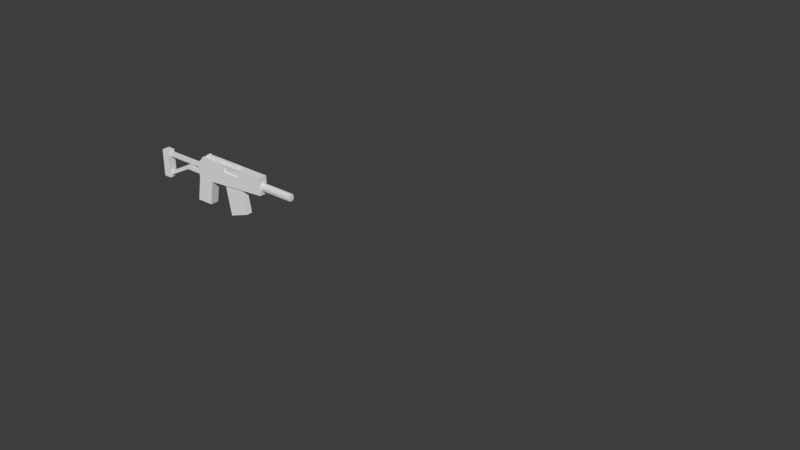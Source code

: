 # Source: weapons.blend  (saved by Blender 2.79.0; exported with 4.5.12 LTS)
import bpy
from mathutils import Matrix  # noqa: F401  (used for matrix-valued properties, if any)

bpy.ops.wm.read_factory_settings(use_empty=True)
scene = bpy.context.scene
scene.name = 'Scene'

# ---- collections
col_collection_1 = bpy.data.collections.new('Collection 1'); scene.collection.children.link(col_collection_1)
col_collection_1.hide_render = True
col_collection_1.hide_viewport = True
col_collection_2 = bpy.data.collections.new('Collection 2'); scene.collection.children.link(col_collection_2)
col_collection_2.hide_render = True
col_collection_2.hide_viewport = True
col_collection_3 = bpy.data.collections.new('Collection 3'); scene.collection.children.link(col_collection_3)

# ---- materials (node trees are filled in below, after node groups)
mat_arms_mat = bpy.data.materials.new('Arms_Mat')
mat_arms_mat.alpha_threshold = 0.0
mat_arms_mat.use_transparent_shadow = False
mat_arms_mat.roughness = 0.5
mat_arms_mat.specular_intensity = 0.0

# ---- material node trees

# ---- world
world_world = bpy.data.worlds.new('World'); scene.world = world_world
world_world.color = (0.04696, 0.04696, 0.04696)
world_world.use_sun_shadow = False
world_world.sun_shadow_jitter_overblur = 0.0
world_world.cycles.sampling_method = 'MANUAL'

# ---- meshes
me_cube_008 = bpy.data.meshes.new('Cube.008')
me_cube_008.from_pydata([(0.6148, -0.9196, -0.2959), (0.6148, -0.9196, 0.2959), (0.6148, -0.3064, -0.2959), (0.6148, -0.3064, 0.2959), (1.207, -0.9196, -0.2959), (1.207, -0.9196, 0.2959), (1.207, -0.3064, -0.2959), (1.207, -0.3064, 0.2959), (0.6148, 1.902, 0.2959), (0.6148, 1.902, -0.2959), (1.207, 1.902, -0.2959), (1.207, 1.902, 0.2959), (0.5358, 1.902, 0.3749), (0.5358, 1.902, -0.3749), (1.286, 1.902, -0.3749), (1.286, 1.902, 0.3749), (0.5358, 3.478, 0.3749), (0.5358, 3.478, -0.3749), (1.286, 3.478, -0.3749), (1.286, 3.478, 0.3749), (1.207, 0.9142, -0.2959), (1.207, 0.9142, 0.2959), (0.6148, 0.9142, -0.2959), (0.6148, 0.9142, 0.2959), (1.207, 0.7773, 0.2959), (0.6148, 0.7773, 0.2959), (1.207, 0.7773, -0.2959), (0.6148, 0.7773, -0.2959), (1.207, 1.027, -0.2959), (0.6148, 1.027, -0.2959), (1.207, 1.027, 0.2959), (0.6148, 1.027, 0.2959), (1.207, -0.03714, 0.2959), (0.6148, -0.03714, 0.2959), (1.207, -0.03714, -0.2959), (0.6148, -0.03714, -0.2959), (1.207, -0.1717, 0.2959), (0.6148, -0.1717, 0.2959), (1.207, -0.1717, -0.2959), (0.6148, -0.1717, -0.2959), (1.207, 1.821, -0.2959), (0.6148, 1.821, -0.2959), (1.207, 1.821, 0.2959), (0.6148, 1.821, 0.2959), (1.286, 1.961, -0.3749), (1.286, 1.961, 0.3749), (0.5358, 1.961, -0.3749), (0.5358, 1.961, 0.3749), (-0.6148, -0.9196, -0.2959), (-0.6148, -0.9196, 0.2959), (-0.6148, -0.3064, -0.2959), (-0.6148, -0.3064, 0.2959), (-1.207, -0.9196, -0.2959), (-1.207, -0.9196, 0.2959), (-1.207, -0.3064, -0.2959), (-1.207, -0.3064, 0.2959), (-0.6148, 1.902, 0.2959), (-0.6148, 1.902, -0.2959), (-1.207, 1.902, -0.2959), (-1.207, 1.902, 0.2959), (-0.5358, 1.902, 0.3749), (-0.5358, 1.902, -0.3749), (-1.286, 1.902, -0.3749), (-1.286, 1.902, 0.3749), (-0.5358, 3.478, 0.3749), (-0.5358, 3.478, -0.3749), (-1.286, 3.478, -0.3749), (-1.286, 3.478, 0.3749), (-1.207, 0.9142, -0.2959), (-1.207, 0.9142, 0.2959), (-0.6148, 0.9142, -0.2959), (-0.6148, 0.9142, 0.2959), (-1.207, 0.7773, 0.2959), (-0.6148, 0.7773, 0.2959), (-1.207, 0.7773, -0.2959), (-0.6148, 0.7773, -0.2959), (-1.207, 1.027, -0.2959), (-0.6148, 1.027, -0.2959), (-1.207, 1.027, 0.2959), (-0.6148, 1.027, 0.2959), (-1.207, -0.03714, 0.2959), (-0.6148, -0.03714, 0.2959), (-1.207, -0.03714, -0.2959), (-0.6148, -0.03714, -0.2959), (-1.207, -0.1717, 0.2959), (-0.6148, -0.1717, 0.2959), (-1.207, -0.1717, -0.2959), (-0.6148, -0.1717, -0.2959), (-1.207, 1.821, -0.2959), (-0.6148, 1.821, -0.2959), (-1.207, 1.821, 0.2959), (-0.6148, 1.821, 0.2959), (-1.286, 1.961, -0.3749), (-1.286, 1.961, 0.3749), (-0.5358, 1.961, -0.3749), (-0.5358, 1.961, 0.3749)], [], [(0, 1, 3, 2), (42, 40, 10, 11), (6, 7, 5, 4), (4, 5, 1, 0), (2, 6, 4, 0), (7, 3, 1, 5), (9, 8, 12, 13), (40, 41, 9, 10), (43, 42, 11, 8), (41, 43, 8, 9), (45, 44, 18, 19), (11, 10, 14, 15), (10, 9, 13, 14), (8, 11, 15, 12), (17, 16, 19, 18), (44, 46, 17, 18), (47, 45, 19, 16), (46, 47, 16, 17), (27, 25, 23, 22), (25, 24, 21, 23), (26, 27, 22, 20), (24, 26, 20, 21), (32, 34, 26, 24), (34, 35, 27, 26), (33, 32, 24, 25), (35, 33, 25, 27), (22, 23, 31, 29), (23, 21, 30, 31), (20, 22, 29, 28), (21, 20, 28, 30), (39, 37, 33, 35), (37, 36, 32, 33), (38, 39, 35, 34), (36, 38, 34, 32), (7, 6, 38, 36), (6, 2, 39, 38), (3, 7, 36, 37), (2, 3, 37, 39), (29, 31, 43, 41), (31, 30, 42, 43), (28, 29, 41, 40), (30, 28, 40, 42), (13, 12, 47, 46), (12, 15, 45, 47), (14, 13, 46, 44), (15, 14, 44, 45), (48, 50, 51, 49), (90, 59, 58, 88), (54, 52, 53, 55), (52, 48, 49, 53), (50, 48, 52, 54), (55, 53, 49, 51), (57, 61, 60, 56), (88, 58, 57, 89), (91, 56, 59, 90), (89, 57, 56, 91), (93, 67, 66, 92), (59, 63, 62, 58), (58, 62, 61, 57), (56, 60, 63, 59), (65, 66, 67, 64), (92, 66, 65, 94), (95, 64, 67, 93), (94, 65, 64, 95), (75, 70, 71, 73), (73, 71, 69, 72), (74, 68, 70, 75), (72, 69, 68, 74), (80, 72, 74, 82), (82, 74, 75, 83), (81, 73, 72, 80), (83, 75, 73, 81), (70, 77, 79, 71), (71, 79, 78, 69), (68, 76, 77, 70), (69, 78, 76, 68), (87, 83, 81, 85), (85, 81, 80, 84), (86, 82, 83, 87), (84, 80, 82, 86), (55, 84, 86, 54), (54, 86, 87, 50), (51, 85, 84, 55), (50, 87, 85, 51), (77, 89, 91, 79), (79, 91, 90, 78), (76, 88, 89, 77), (78, 90, 88, 76), (61, 94, 95, 60), (60, 95, 93, 63), (62, 92, 94, 61), (63, 93, 92, 62)])
_uv = me_cube_008.uv_layers.new(name='UVMap')
_uv.uv.foreach_set('vector', [0.1811, 0.144, 0.1673, 0.144, 0.1673, 0.1578, 0.1811, 0.1578, 0.2653, 0.1859, 0.2653, 0.172, 0.2585, 0.172, 0.2585, 0.1859, 0.1951, 0.144, 0.1813, 0.144, 0.1813, 0.1578, 0.1951, 0.1578, 0.1951, 0.158, 0.1813, 0.158, 0.1813, 0.1718, 0.1951, 0.1718, 0.1811, 0.172, 0.1673, 0.172, 0.1673, 0.1859, 0.1811, 0.1859, 0.2092, 0.144, 0.1953, 0.144, 0.1953, 0.1578, 0.2092, 0.1578, 0.7154, 0.3093, 0.7154, 0.2892, 0.7063, 0.2892, 0.7063, 0.3093, 0.2094, 0.242, 0.2232, 0.242, 0.2232, 0.2352, 0.2094, 0.2352, 0.2653, 0.1718, 0.2653, 0.158, 0.2585, 0.158, 0.2585, 0.1718, 0.1953, 0.235, 0.2092, 0.235, 0.2092, 0.2282, 0.1953, 0.2282, 0.6599, 0.2483, 0.6599, 0.2282, 0.6232, 0.2282, 0.6232, 0.2483, 0.7061, 0.3093, 0.7061, 0.2892, 0.6971, 0.2892, 0.6971, 0.3093, 0.6601, 0.2991, 0.6784, 0.2991, 0.6784, 0.2892, 0.6601, 0.2892, 0.7061, 0.2483, 0.7061, 0.2282, 0.6971, 0.2282, 0.6971, 0.2483, 0.6415, 0.2892, 0.6232, 0.2892, 0.6232, 0.3093, 0.6415, 0.3093, 0.6969, 0.289, 0.6969, 0.2688, 0.6601, 0.2688, 0.6601, 0.289, 0.6969, 0.2282, 0.6786, 0.2282, 0.6786, 0.2686, 0.6969, 0.2686, 0.6599, 0.289, 0.6599, 0.2688, 0.6232, 0.2688, 0.6232, 0.289, 0.2583, 0.1578, 0.2583, 0.144, 0.2515, 0.144, 0.2515, 0.1578, 0.1813, 0.235, 0.1951, 0.235, 0.1951, 0.2282, 0.1813, 0.2282, 0.2513, 0.228, 0.2513, 0.2142, 0.2445, 0.2142, 0.2445, 0.228, 0.1813, 0.228, 0.1951, 0.228, 0.1951, 0.2212, 0.1813, 0.2212, 0.2092, 0.1861, 0.1953, 0.1861, 0.1953, 0.1999, 0.2092, 0.1999, 0.2232, 0.172, 0.2094, 0.172, 0.2094, 0.1859, 0.2232, 0.1859, 0.2232, 0.1861, 0.2094, 0.1861, 0.2094, 0.1999, 0.2232, 0.1999, 0.1811, 0.2001, 0.1673, 0.2001, 0.1673, 0.214, 0.1811, 0.214, 0.2513, 0.1859, 0.2513, 0.172, 0.2445, 0.172, 0.2445, 0.1859, 0.1673, 0.228, 0.1811, 0.228, 0.1811, 0.2212, 0.1673, 0.2212, 0.2513, 0.1718, 0.2513, 0.158, 0.2445, 0.158, 0.2445, 0.1718, 0.2234, 0.221, 0.2372, 0.221, 0.2372, 0.2142, 0.2234, 0.2142, 0.2443, 0.1999, 0.2443, 0.1861, 0.2374, 0.1861, 0.2374, 0.1999, 0.2094, 0.221, 0.2232, 0.221, 0.2232, 0.2142, 0.2094, 0.2142, 0.2443, 0.1859, 0.2443, 0.172, 0.2374, 0.172, 0.2374, 0.1859, 0.1953, 0.221, 0.2092, 0.221, 0.2092, 0.2142, 0.1953, 0.2142, 0.2653, 0.1999, 0.2653, 0.1861, 0.2585, 0.1861, 0.2585, 0.1999, 0.1673, 0.221, 0.1811, 0.221, 0.1811, 0.2142, 0.1673, 0.2142, 0.2443, 0.1718, 0.2443, 0.158, 0.2374, 0.158, 0.2374, 0.1718, 0.1813, 0.221, 0.1951, 0.221, 0.1951, 0.2142, 0.1813, 0.2142, 0.2372, 0.2001, 0.2234, 0.2001, 0.2234, 0.214, 0.2372, 0.214, 0.2232, 0.2001, 0.2094, 0.2001, 0.2094, 0.214, 0.2232, 0.214, 0.2372, 0.1861, 0.2234, 0.1861, 0.2234, 0.1999, 0.2372, 0.1999, 0.2372, 0.172, 0.2234, 0.172, 0.2234, 0.1859, 0.2372, 0.1859, 0.7061, 0.289, 0.7061, 0.2688, 0.6971, 0.2688, 0.6971, 0.289, 0.6417, 0.3093, 0.6599, 0.3093, 0.6599, 0.2993, 0.6417, 0.2993, 0.7061, 0.2686, 0.7061, 0.2485, 0.6971, 0.2485, 0.6971, 0.2686, 0.6417, 0.2991, 0.6599, 0.2991, 0.6599, 0.2892, 0.6417, 0.2892, 0.2092, 0.2001, 0.1953, 0.2001, 0.1953, 0.214, 0.2092, 0.214, 0.2443, 0.2001, 0.2374, 0.2001, 0.2374, 0.214, 0.2443, 0.214, 0.1951, 0.2001, 0.1813, 0.2001, 0.1813, 0.214, 0.1951, 0.214, 0.2372, 0.158, 0.2234, 0.158, 0.2234, 0.1718, 0.2372, 0.1718, 0.2372, 0.144, 0.2234, 0.144, 0.2234, 0.1578, 0.2372, 0.1578, 0.2232, 0.158, 0.2094, 0.158, 0.2094, 0.1718, 0.2232, 0.1718, 0.7154, 0.2688, 0.7063, 0.2688, 0.7063, 0.289, 0.7154, 0.289, 0.2092, 0.228, 0.2092, 0.2212, 0.1953, 0.2212, 0.1953, 0.228, 0.2513, 0.1861, 0.2445, 0.1861, 0.2445, 0.1999, 0.2513, 0.1999, 0.2232, 0.228, 0.2232, 0.2212, 0.2094, 0.2212, 0.2094, 0.228, 0.6601, 0.228, 0.6969, 0.228, 0.6969, 0.2079, 0.6601, 0.2079, 0.7154, 0.2282, 0.7063, 0.2282, 0.7063, 0.2483, 0.7154, 0.2483, 0.6969, 0.2991, 0.6969, 0.2892, 0.6786, 0.2892, 0.6786, 0.2991, 0.7154, 0.2485, 0.7063, 0.2485, 0.7063, 0.2686, 0.7154, 0.2686, 0.7154, 0.2079, 0.6971, 0.2079, 0.6971, 0.228, 0.7154, 0.228, 0.6232, 0.2686, 0.6599, 0.2686, 0.6599, 0.2485, 0.6232, 0.2485, 0.6784, 0.2686, 0.6784, 0.2282, 0.6601, 0.2282, 0.6601, 0.2686, 0.6232, 0.228, 0.6599, 0.228, 0.6599, 0.2079, 0.6232, 0.2079, 0.2513, 0.2001, 0.2445, 0.2001, 0.2445, 0.214, 0.2513, 0.214, 0.2372, 0.228, 0.2372, 0.2212, 0.2234, 0.2212, 0.2234, 0.228, 0.2443, 0.2142, 0.2374, 0.2142, 0.2374, 0.228, 0.2443, 0.228, 0.1811, 0.235, 0.1811, 0.2282, 0.1673, 0.2282, 0.1673, 0.235, 0.1951, 0.1861, 0.1813, 0.1861, 0.1813, 0.1999, 0.1951, 0.1999, 0.2232, 0.144, 0.2094, 0.144, 0.2094, 0.1578, 0.2232, 0.1578, 0.1811, 0.1861, 0.1673, 0.1861, 0.1673, 0.1999, 0.1811, 0.1999, 0.2092, 0.172, 0.1953, 0.172, 0.1953, 0.1859, 0.2092, 0.1859, 0.2583, 0.158, 0.2515, 0.158, 0.2515, 0.1718, 0.2583, 0.1718, 0.2232, 0.235, 0.2232, 0.2282, 0.2094, 0.2282, 0.2094, 0.235, 0.2583, 0.172, 0.2515, 0.172, 0.2515, 0.1859, 0.2583, 0.1859, 0.2372, 0.235, 0.2372, 0.2282, 0.2234, 0.2282, 0.2234, 0.235, 0.2583, 0.1861, 0.2515, 0.1861, 0.2515, 0.1999, 0.2583, 0.1999, 0.2513, 0.235, 0.2513, 0.2282, 0.2374, 0.2282, 0.2374, 0.235, 0.2583, 0.2001, 0.2515, 0.2001, 0.2515, 0.214, 0.2583, 0.214, 0.1811, 0.242, 0.1811, 0.2352, 0.1673, 0.2352, 0.1673, 0.242, 0.2583, 0.2142, 0.2515, 0.2142, 0.2515, 0.228, 0.2583, 0.228, 0.1951, 0.242, 0.1951, 0.2352, 0.1813, 0.2352, 0.1813, 0.242, 0.2653, 0.144, 0.2585, 0.144, 0.2585, 0.1578, 0.2653, 0.1578, 0.2092, 0.242, 0.2092, 0.2352, 0.1953, 0.2352, 0.1953, 0.242, 0.1951, 0.172, 0.1813, 0.172, 0.1813, 0.1859, 0.1951, 0.1859, 0.2092, 0.158, 0.1953, 0.158, 0.1953, 0.1718, 0.2092, 0.1718, 0.1811, 0.158, 0.1673, 0.158, 0.1673, 0.1718, 0.1811, 0.1718, 0.2513, 0.144, 0.2374, 0.144, 0.2374, 0.1578, 0.2513, 0.1578, 0.7246, 0.2079, 0.7156, 0.2079, 0.7156, 0.228, 0.7246, 0.228, 0.6784, 0.3093, 0.6784, 0.2993, 0.6601, 0.2993, 0.6601, 0.3093, 0.7246, 0.2282, 0.7156, 0.2282, 0.7156, 0.2483, 0.7246, 0.2483, 0.6969, 0.3093, 0.6969, 0.2993, 0.6786, 0.2993, 0.6786, 0.3093])
me_cube_008.materials.append(mat_arms_mat)
me_cube_008.use_remesh_preserve_volume = False
me_cube_008.use_remesh_preserve_attributes = False
me_cube_008.use_mirror_vertex_groups = False
me_cube_008.update()
me_cube = bpy.data.meshes.new('Cube')
me_cube.from_pydata([(-0.8003, -0.2164, -1.676), (-0.4405, -0.2164, -0.1502), (-0.8003, 0.2164, -1.676), (-0.4405, 0.2164, -0.1502), (0.04922, -0.2164, -1.676), (0.4107, -0.2164, -0.1502), (0.04922, 0.2164, -1.676), (0.4107, 0.2164, -0.1502), (-0.6337, -0.3185, 0.0264), (-0.6337, 0.3185, 0.0264), (0.5156, 0.3185, -0.07896), (0.5156, -0.3185, -0.07896), (-0.4652, -0.3185, 0.6624), (-0.4652, 0.3185, 0.6624), (0.5156, 0.3185, 0.6938), (0.5156, -0.3185, 0.6938), (2.745, 0.3185, 0.0002726), (2.745, -0.3185, 0.0002726), (2.745, 0.3185, 0.6439), (2.745, -0.3185, 0.6439), (0.6485, -0.3185, 0.6439), (0.6485, 0.3185, 0.6439), (0.6485, 0.3185, -0.07896), (0.6485, -0.3185, -0.07896), (2.745, 0.1568, 0.2288), (2.745, -0.1568, 0.2288), (2.745, 0.1568, 0.5618), (2.745, -0.1568, 0.5618), (3.056, 0.1568, 0.2288), (3.056, -0.1568, 0.2288), (3.056, 0.1568, 0.5618), (3.056, -0.1568, 0.5618), (-0.34, 0.08743, 0.6651), (-0.34, 0.2537, 0.6651), (-0.1961, 0.2537, 0.6651), (-0.1961, 0.08743, 0.6651), (-0.34, -0.2353, 0.6651), (-0.34, -0.069, 0.6651), (-0.1961, -0.069, 0.6651), (-0.1961, -0.2353, 0.6651), (-0.34, 0.08743, 0.7707), (-0.34, 0.2537, 0.7707), (-0.1961, 0.2537, 0.7707), (-0.1961, 0.08743, 0.7707), (-0.34, -0.2353, 0.7707), (-0.34, -0.069, 0.7707), (-0.1961, -0.069, 0.7707), (-0.1961, -0.2353, 0.7707), (-0.5923, -0.1839, 0.2001), (-0.5928, 0.1846, 0.1988), (-0.5057, -0.1846, 0.4914), (-0.5062, 0.1839, 0.49), (-0.6936, -0.1841, 0.3342), (-0.6941, 0.1844, 0.3328), (-0.66, -0.1844, 0.4402), (-0.6605, 0.1841, 0.4389), (2.656, -0.3185, 0.6439), (2.656, 0.3185, -0.07896), (2.656, 0.3185, 0.6439), (2.656, -0.3185, -0.07896), (2.655, 0.1361, 0.6435), (2.655, -0.1361, 0.6435), (2.399, -0.1361, 0.6435), (2.399, 0.1361, 0.6435), (2.655, 0.1361, 0.7033), (2.655, -0.1361, 0.7033), (2.399, -0.1361, 0.7033), (2.399, 0.1361, 0.7033), (2.598, 0.04945, 0.7033), (2.598, -0.04945, 0.7033), (2.456, -0.04945, 0.7033), (2.456, 0.04945, 0.7033), (2.598, 0.04945, 0.7631), (2.598, -0.04945, 0.7631), (2.456, -0.04945, 0.7631), (2.456, 0.04945, 0.7631), (3.056, 0.1134, 0.2749), (3.056, -0.1134, 0.2749), (3.056, 0.1134, 0.5157), (3.056, -0.1134, 0.5157), (3.028, 0.1134, 0.2749), (3.028, -0.1134, 0.2749), (3.028, 0.1134, 0.5157), (3.028, -0.1134, 0.5157), (3.303, 0.2078, 0.1746), (3.303, -0.2078, 0.1746), (3.303, 0.2078, 0.616), (3.303, -0.2078, 0.616), (4.926, 0.2101, 0.1722), (4.926, -0.2101, 0.1722), (4.926, 0.2101, 0.6184), (4.926, -0.2101, 0.6184), (3.138, 0.176, 0.2084), (3.138, -0.176, 0.2084), (3.138, 0.176, 0.5822), (3.138, -0.176, 0.5822), (2.744, 0.1873, 0.2213), (2.744, -0.1873, 0.2213), (2.744, 0.1873, 0.5693), (2.744, -0.1873, 0.5693), (4.926, 0.1416, 0.2449), (4.926, -0.1416, 0.2449), (4.926, 0.1416, 0.5457), (4.926, -0.1416, 0.5457), (4.858, 0.1416, 0.2449), (4.858, -0.1416, 0.2449), (4.858, 0.1416, 0.5457), (4.858, -0.1416, 0.5457), (-0.7855, 0.1823, -1.877), (-0.7855, -0.1823, -1.877), (-0.07182, 0.1823, -1.877), (-0.07182, -0.1823, -1.877), (-0.398, 0.1823, -0.2157), (-0.398, -0.1823, -0.2157), (0.3162, 0.1823, -0.2157), (0.3162, -0.1823, -0.2157), (-0.7855, 0.1823, -1.877), (-0.07182, 0.1823, -1.877), (-0.398, 0.1823, -0.2157), (0.3162, 0.1823, -0.2157)], [], [(0, 1, 3, 2), (2, 3, 7, 6), (6, 7, 5, 4), (4, 5, 1, 0), (3, 1, 8, 9), (10, 9, 13, 14), (1, 5, 11, 8), (7, 3, 9, 10), (5, 7, 10, 11), (14, 13, 12, 15), (58, 56, 19, 18), (9, 8, 12, 13), (8, 11, 15, 12), (19, 17, 25, 27), (59, 57, 16, 17), (57, 58, 18, 16), (56, 59, 17, 19), (15, 11, 23, 20), (10, 14, 21, 22), (11, 10, 22, 23), (14, 15, 20, 21), (24, 26, 30, 28), (18, 19, 27, 26), (16, 18, 26, 24), (17, 16, 24, 25), (28, 30, 78, 76), (25, 24, 28, 29), (27, 25, 29, 31), (26, 27, 31, 30), (34, 35, 32, 33), (38, 39, 36, 37), (42, 41, 40, 43), (46, 45, 44, 47), (39, 38, 46, 47), (37, 36, 44, 45), (35, 34, 42, 43), (33, 32, 40, 41), (36, 39, 47, 44), (38, 37, 45, 46), (32, 35, 43, 40), (34, 33, 41, 42), (49, 51, 50, 48), (53, 52, 54, 55), (48, 50, 54, 52), (50, 51, 55, 54), (51, 49, 53, 55), (49, 48, 52, 53), (20, 23, 59, 56), (22, 21, 58, 57), (23, 22, 57, 59), (21, 20, 56, 58), (63, 60, 61, 62), (66, 65, 69, 70), (63, 62, 66, 67), (62, 61, 65, 66), (60, 63, 67, 64), (61, 60, 64, 65), (68, 71, 75, 72), (64, 67, 71, 68), (65, 64, 68, 69), (67, 66, 70, 71), (75, 74, 73, 72), (69, 68, 72, 73), (71, 70, 74, 75), (70, 69, 73, 74), (4, 0, 2, 6), (79, 77, 81, 83), (29, 28, 76, 77), (31, 29, 77, 79), (30, 31, 79, 78), (81, 80, 82, 83), (78, 79, 83, 82), (76, 78, 82, 80), (77, 76, 80, 81), (84, 86, 90, 88), (89, 88, 100, 101), (85, 84, 88, 89), (87, 85, 89, 91), (86, 87, 91, 90), (85, 87, 95, 93), (94, 92, 96, 98), (87, 86, 94, 95), (86, 84, 92, 94), (84, 85, 93, 92), (97, 99, 98, 96), (92, 93, 97, 96), (93, 95, 99, 97), (95, 94, 98, 99), (103, 101, 105, 107), (91, 89, 101, 103), (90, 91, 103, 102), (88, 90, 102, 100), (105, 104, 106, 107), (102, 103, 107, 106), (100, 102, 106, 104), (101, 100, 104, 105), (108, 110, 111, 109), (112, 113, 115, 114), (110, 114, 115, 111), (109, 113, 112, 108), (111, 115, 113, 109), (116, 118, 119, 117)])
_uv = me_cube.uv_layers.new(name='UVMap')
_uv.uv.foreach_set('vector', [0.3793, 0.8839, 0.3428, 0.8839, 0.3428, 0.9082, 0.3793, 0.9082, 0.3793, 0.835, 0.3428, 0.835, 0.3428, 0.8593, 0.3793, 0.8593, 0.3793, 0.8594, 0.3428, 0.8594, 0.3428, 0.8837, 0.3793, 0.8837, 0.416, 0.835, 0.3795, 0.835, 0.3795, 0.8593, 0.416, 0.8593, 0.08384, 0.9034, 0.08384, 0.891, 0.07768, 0.891, 0.07768, 0.9034, 0.1001, 0.9305, 0.1252, 0.9305, 0.1252, 0.9181, 0.1001, 0.9181, 0.1311, 0.8782, 0.1311, 0.8532, 0.1281, 0.8532, 0.1281, 0.8782, 0.07768, 0.9066, 0.1027, 0.9066, 0.1027, 0.9036, 0.07768, 0.9036, 0.1469, 0.8782, 0.1469, 0.8658, 0.1439, 0.8658, 0.1439, 0.8782, 0.1253, 0.9179, 0.1504, 0.9179, 0.1504, 0.9055, 0.1253, 0.9055, 0.1599, 0.8801, 0.1599, 0.8676, 0.1568, 0.8676, 0.1568, 0.8801, 0.09999, 0.9055, 0.08753, 0.9055, 0.08753, 0.9179, 0.09999, 0.9179, 0.1001, 0.8927, 0.1252, 0.8927, 0.1252, 0.8802, 0.1001, 0.8802, 0.1472, 0.8927, 0.1472, 0.8802, 0.1411, 0.8802, 0.1411, 0.8927, 0.1001, 0.9368, 0.1126, 0.9368, 0.1126, 0.9338, 0.1001, 0.9338, 0.1504, 0.8927, 0.1504, 0.8802, 0.1474, 0.8802, 0.1474, 0.8927, 0.1379, 0.9337, 0.1504, 0.9337, 0.1504, 0.9307, 0.1379, 0.9307, 0.09684, 0.9305, 0.09684, 0.9181, 0.09383, 0.9181, 0.09383, 0.9305, 0.1127, 0.9337, 0.1252, 0.9337, 0.1252, 0.9307, 0.1127, 0.9307, 0.1599, 0.8927, 0.1599, 0.8802, 0.1568, 0.8802, 0.1568, 0.8927, 0.1253, 0.9337, 0.1378, 0.9337, 0.1378, 0.9307, 0.1253, 0.9307, 0.1504, 0.8739, 0.1442, 0.8739, 0.1442, 0.8801, 0.1504, 0.8801, 0.09999, 0.9305, 0.09999, 0.9181, 0.09698, 0.9181, 0.09698, 0.9305, 0.1442, 0.8738, 0.1567, 0.8738, 0.1567, 0.8676, 0.1442, 0.8676, 0.1441, 0.8801, 0.1441, 0.8676, 0.1379, 0.8676, 0.1379, 0.8801, 0.1504, 0.8801, 0.1442, 0.8801, 0.1442, 0.8801, 0.1504, 0.8801, 0.1536, 0.8992, 0.1474, 0.8992, 0.1474, 0.9053, 0.1536, 0.9053, 0.1567, 0.8739, 0.1505, 0.8739, 0.1505, 0.8801, 0.1567, 0.8801, 0.1567, 0.8802, 0.1505, 0.8802, 0.1505, 0.8864, 0.1567, 0.8864, 0.1031, 0.937, 0.1001, 0.937, 0.1001, 0.94, 0.1031, 0.94, 0.1063, 0.937, 0.1033, 0.937, 0.1033, 0.94, 0.1063, 0.94, 0.1094, 0.937, 0.1064, 0.937, 0.1064, 0.94, 0.1094, 0.94, 0.1315, 0.937, 0.1285, 0.937, 0.1285, 0.94, 0.1315, 0.94, 0.1283, 0.937, 0.1253, 0.937, 0.1253, 0.94, 0.1283, 0.94, 0.07834, 0.1321, 0.07533, 0.1321, 0.07533, 0.1351, 0.07834, 0.1351, 0.1283, 0.9338, 0.1253, 0.9338, 0.1253, 0.9368, 0.1283, 0.9368, 0.1035, 0.08797, 0.1005, 0.08797, 0.1005, 0.09098, 0.1035, 0.09098, 0.1536, 0.8897, 0.1505, 0.8897, 0.1505, 0.8927, 0.1536, 0.8927, 0.1567, 0.8865, 0.1537, 0.8865, 0.1537, 0.8896, 0.1567, 0.8896, 0.1536, 0.8865, 0.1505, 0.8865, 0.1505, 0.8896, 0.1536, 0.8896, 0.1567, 0.9086, 0.1537, 0.9086, 0.1537, 0.9116, 0.1567, 0.9116, 0.1567, 0.9181, 0.1505, 0.9181, 0.1505, 0.9242, 0.1567, 0.9242, 0.09383, 0.94, 0.09999, 0.94, 0.09999, 0.937, 0.09383, 0.937, 0.1536, 0.9086, 0.1505, 0.9086, 0.1505, 0.9116, 0.1536, 0.9116, 0.1599, 0.9053, 0.1599, 0.8992, 0.1568, 0.8992, 0.1568, 0.9053, 0.1567, 0.9055, 0.1537, 0.9055, 0.1537, 0.9085, 0.1567, 0.9085, 0.1442, 0.9368, 0.1504, 0.9368, 0.1504, 0.9338, 0.1442, 0.9338, 0.1252, 0.8928, 0.1127, 0.8928, 0.1127, 0.9179, 0.1252, 0.9179, 0.1378, 0.8801, 0.1378, 0.8676, 0.1127, 0.8676, 0.1127, 0.8801, 0.1378, 0.8802, 0.1253, 0.8802, 0.1253, 0.9053, 0.1378, 0.9053, 0.1126, 0.8801, 0.1126, 0.8676, 0.08753, 0.8676, 0.08753, 0.8801, 0.1567, 0.9307, 0.1505, 0.9307, 0.1505, 0.9368, 0.1567, 0.9368, 0.1536, 0.9055, 0.1505, 0.9055, 0.1505, 0.9085, 0.1536, 0.9085, 0.1599, 0.9179, 0.1599, 0.9118, 0.1568, 0.9118, 0.1568, 0.9179, 0.1316, 0.9368, 0.1378, 0.9368, 0.1378, 0.9338, 0.1316, 0.9338, 0.1599, 0.899, 0.1599, 0.8928, 0.1568, 0.8928, 0.1568, 0.899, 0.1379, 0.9368, 0.1441, 0.9368, 0.1441, 0.9338, 0.1379, 0.9338, 0.1567, 0.9149, 0.1537, 0.9149, 0.1537, 0.9179, 0.1567, 0.9179, 0.1536, 0.9149, 0.1505, 0.9149, 0.1505, 0.9179, 0.1536, 0.9179, 0.1567, 0.9118, 0.1537, 0.9118, 0.1537, 0.9148, 0.1567, 0.9148, 0.1536, 0.9118, 0.1505, 0.9118, 0.1505, 0.9148, 0.1536, 0.9148, 0.1567, 0.9275, 0.1537, 0.9275, 0.1537, 0.9305, 0.1567, 0.9305, 0.1536, 0.9275, 0.1505, 0.9275, 0.1505, 0.9305, 0.1536, 0.9305, 0.1912, 0.4273, 0.1881, 0.4273, 0.1881, 0.4303, 0.1912, 0.4303, 0.1536, 0.9244, 0.1505, 0.9244, 0.1505, 0.9274, 0.1536, 0.9274, 0.8934, 0.3427, 0.8569, 0.3427, 0.8569, 0.367, 0.8934, 0.367, 0.1567, 0.8801, 0.1505, 0.8801, 0.1505, 0.8801, 0.1567, 0.8801, 0.1536, 0.9053, 0.1474, 0.9053, 0.1474, 0.9053, 0.1536, 0.9053, 0.1567, 0.8801, 0.1505, 0.8801, 0.1505, 0.8801, 0.1567, 0.8801, 0.1567, 0.8864, 0.1505, 0.8864, 0.1505, 0.8864, 0.1567, 0.8864, 0.8475, 0.4204, 0.8413, 0.4204, 0.8413, 0.4265, 0.8475, 0.4265, 0.1567, 0.8864, 0.1505, 0.8864, 0.1505, 0.8864, 0.1567, 0.8864, 0.1504, 0.8801, 0.1442, 0.8801, 0.1442, 0.8801, 0.1504, 0.8801, 0.1536, 0.9053, 0.1474, 0.9053, 0.1474, 0.9053, 0.1536, 0.9053, 0.3697, 0.8633, 0.3529, 0.8633, 0.3529, 0.8971, 0.3697, 0.8971, 0.3529, 0.8632, 0.3529, 0.8464, 0.3529, 0.8464, 0.3529, 0.8632, 0.3867, 0.8632, 0.3867, 0.8464, 0.3529, 0.8464, 0.3529, 0.8632, 0.4036, 0.8295, 0.3868, 0.8295, 0.3868, 0.8632, 0.4036, 0.8632, 0.3867, 0.8463, 0.3867, 0.8295, 0.3529, 0.8295, 0.3529, 0.8463, 0.412, 0.8801, 0.412, 0.8633, 0.4037, 0.8633, 0.4037, 0.8801, 0.3868, 0.8886, 0.4036, 0.8886, 0.4036, 0.8803, 0.3868, 0.8803, 0.412, 0.8463, 0.412, 0.8295, 0.4037, 0.8295, 0.4037, 0.8463, 0.3699, 0.8886, 0.3867, 0.8886, 0.3867, 0.8803, 0.3699, 0.8803, 0.412, 0.8632, 0.412, 0.8464, 0.4037, 0.8464, 0.4037, 0.8632, 0.4036, 0.8633, 0.3868, 0.8633, 0.3868, 0.8801, 0.4036, 0.8801, 0.3699, 0.8971, 0.3867, 0.8971, 0.3867, 0.8887, 0.3699, 0.8887, 0.4205, 0.8463, 0.4205, 0.8295, 0.4122, 0.8295, 0.4122, 0.8463, 0.3868, 0.8971, 0.4036, 0.8971, 0.4036, 0.8887, 0.3868, 0.8887, 0.4036, 0.8632, 0.3868, 0.8632, 0.3868, 0.8632, 0.4036, 0.8632, 0.4036, 0.8632, 0.3868, 0.8632, 0.3868, 0.8632, 0.4036, 0.8632, 0.3529, 0.8463, 0.3529, 0.8295, 0.3529, 0.8295, 0.3529, 0.8463, 0.3697, 0.8971, 0.3529, 0.8971, 0.3529, 0.8971, 0.3697, 0.8971, 0.8593, 0.3341, 0.8425, 0.3341, 0.8425, 0.3508, 0.8593, 0.3508, 0.3529, 0.8463, 0.3529, 0.8295, 0.3529, 0.8295, 0.3529, 0.8463, 0.3697, 0.8971, 0.3529, 0.8971, 0.3529, 0.8971, 0.3697, 0.8971, 0.3529, 0.8632, 0.3529, 0.8464, 0.3529, 0.8464, 0.3529, 0.8632, 0.9563, 0.1078, 0.9489, 0.1078, 0.9489, 0.1163, 0.9563, 0.1163, 0.968, 0.06999, 0.9611, 0.06999, 0.9611, 0.07788, 0.968, 0.07788, 0.9803, 0.06467, 0.7775, 0.06467, 0.7775, 0.2079, 0.9803, 0.2079, 0.9783, 0.07469, 0.7817, 0.07469, 0.7817, 0.1998, 0.9783, 0.1998, 0.9811, 0.03369, 0.781, 0.03369, 0.781, 0.2418, 0.9811, 0.2418, 0.9811, 0.03431, 0.7793, 0.03431, 0.7793, 0.2425, 0.9811, 0.2425])
me_cube.use_remesh_preserve_volume = False
me_cube.use_remesh_preserve_attributes = False
me_cube.use_mirror_vertex_groups = False
me_cube.update()
me_cube_003 = bpy.data.meshes.new('Cube.003')
me_cube_003.from_pydata([(0.05673, -0.03353, -0.02018), (-0.02309, -0.03353, 0.1569), (0.05673, 0.03353, -0.02018), (-0.02309, 0.03353, 0.1569), (0.1896, -0.03353, -0.01056), (0.1915, -0.03353, 0.1569), (0.1896, 0.03353, -0.01056), (0.1915, 0.03353, 0.1569), (-0.07815, -0.03353, -0.01998), (-0.08815, -0.03353, 0.08611), (-0.07815, 0.03353, -0.01998), (-0.08815, 0.03353, 0.08611), (0.02355, -0.03353, -0.2137), (0.02355, 0.03353, -0.2137), (-0.1104, -0.03353, -0.2139), (-0.1104, 0.03353, -0.2139), (0.3629, -0.03353, 0.004058), (0.3644, -0.03353, 0.1562), (0.3629, 0.03353, 0.004058), (0.3644, 0.03353, 0.1562), (0.5639, -0.03353, 0.01951), (0.5639, -0.03353, 0.1559), (0.5639, 0.03353, 0.01951), (0.5639, 0.03353, 0.1559), (0.1965, -0.03353, 0.143), (0.1965, -0.03353, 0.09751), (0.3555, -0.03353, 0.143), (0.3555, -0.03353, 0.09751), (0.1965, -0.02791, 0.143), (0.1965, -0.02791, 0.09751), (0.3555, -0.02791, 0.143), (0.3555, -0.02791, 0.09751), (0.3188, -0.02791, 0.1415), (0.3188, -0.02791, 0.1023), (0.3506, -0.02791, 0.1415), (0.3506, -0.02791, 0.1023), (0.3188, -0.03002, 0.1415), (0.3188, -0.03002, 0.1023), (0.3506, -0.03002, 0.1415), (0.3506, -0.03002, 0.1023), (-0.05967, -0.02582, 0.1116), (-0.05967, 0.02515, 0.1116), (-0.0738, -0.02582, 0.09627), (-0.0738, 0.02515, 0.09627), (-0.06626, -0.02582, 0.1175), (-0.06626, 0.02515, 0.1175), (-0.0804, -0.02582, 0.1021), (-0.0804, 0.02515, 0.1021), (-0.03364, -0.02582, 0.1414), (-0.03364, 0.02515, 0.1414), (-0.04778, -0.02582, 0.126), (-0.04778, 0.02515, 0.126), (-0.04024, -0.02582, 0.1472), (-0.04024, 0.02515, 0.1472), (-0.05437, -0.02582, 0.1318), (-0.05437, 0.02515, 0.1318), (0.54, -0.01864, 0.05759), (0.54, -0.01864, 0.1017), (0.54, 0.01864, 0.05759), (0.54, 0.01864, 0.1017), (0.54, -4.562e-08, 0.05275), (0.54, -4.317e-08, 0.1066), (0.54, 0.02273, 0.07966), (0.54, -0.02273, 0.07966), (0.54, -4.439e-08, 0.07966), (0.8406, -0.01864, 0.05759), (0.8406, -0.01864, 0.1017), (0.8406, 0.01864, 0.05759), (0.8406, 0.01864, 0.1017), (0.8406, -4.562e-08, 0.05275), (0.8406, -4.317e-08, 0.1066), (0.8406, 0.02273, 0.07966), (0.8406, -0.02273, 0.07966), (0.8437, 0.01154, 0.07966), (0.8406, 0.01154, 0.07966), (0.8406, 0.009461, 0.06846), (0.8406, -4.474e-08, 0.066), (0.8406, -4.35e-08, 0.09588), (0.8406, -0.01089, 0.09305), (0.8406, -0.01154, 0.07966), (0.8406, -0.009461, 0.06846), (0.8406, 0.01029, 0.09299), (0.8437, 0.007756, 0.07966), (0.8437, 0.009461, 0.06846), (0.8437, -4.474e-08, 0.066), (0.8437, -4.35e-08, 0.09588), (0.8437, -0.01089, 0.09305), (0.8437, -0.01154, 0.07966), (0.8437, -0.009461, 0.06846), (0.8437, 0.01029, 0.09299), (0.8418, 0.007756, 0.07966), (0.8437, 0.006361, 0.07213), (0.8437, -4.444e-08, 0.07048), (0.8437, -4.361e-08, 0.09141), (0.8437, -0.007784, 0.08938), (0.8437, -0.007756, 0.07966), (0.8437, -0.006361, 0.07213), (0.8437, 0.007191, 0.08932), (0.8418, 0.006361, 0.07213), (0.8418, -4.444e-08, 0.07048), (0.8418, -4.361e-08, 0.09141), (0.8418, -0.007784, 0.08938), (0.8418, -0.007756, 0.07966), (0.8418, -0.006361, 0.07213), (0.8418, 0.007191, 0.08932), (0.8418, -4.402e-08, 0.07966), (-0.08084, -0.01255, 0.04395), (-0.08365, -0.01255, 0.07585), (-0.08084, 0.01255, 0.04395), (-0.08365, 0.01255, 0.07585), (-0.1766, 0.01255, 0.04388), (-0.1766, -0.01255, 0.04388), (-0.1766, -0.01255, 0.07591), (-0.1766, 0.01255, 0.07591), (-0.1963, 0.01255, 0.04388), (-0.1963, -0.01255, 0.04388), (-0.1963, -0.01255, 0.07591), (-0.1963, 0.01255, 0.07591), (-0.4324, 0.01255, 0.04388), (-0.4324, -0.01255, 0.04388), (-0.4324, -0.01255, 0.07591), (-0.4324, 0.01255, 0.07591), (-0.07614, -0.01255, -0.009259), (-0.07895, -0.01255, 0.02265), (-0.07614, 0.01255, -0.009259), (-0.07895, 0.01255, 0.02265), (-0.1766, 0.01255, -0.009321), (-0.1766, -0.01255, -0.009321), (-0.1766, -0.01255, 0.02271), (-0.1766, 0.01255, 0.02271), (-0.1963, 0.01255, -0.009321), (-0.1963, -0.01255, -0.009321), (-0.1963, -0.01255, 0.02271), (-0.1963, 0.01255, 0.02271), (-0.2375, 0.01255, -0.009321), (-0.2375, -0.01255, -0.009321), (-0.2375, -0.01255, 0.02271), (-0.2375, 0.01255, 0.02271), (-0.4324, 0.01255, -0.113), (-0.4324, -0.01255, -0.113), (-0.4324, -0.01255, -0.08099), (-0.4324, 0.01255, -0.08099), (-0.4304, 0.03073, -0.1295), (-0.4304, -0.03073, -0.1295), (-0.4304, -0.03073, 0.08703), (-0.4304, 0.03073, 0.08703), (-0.4933, 0.03073, -0.1295), (-0.4933, -0.03073, -0.1295), (-0.4933, -0.03073, 0.08703), (-0.4933, 0.03073, 0.08703), (0.1889, -0.02387, 0.0008731), (0.1889, 0.02387, 0.0008731), (0.3632, -0.02387, 0.01557), (0.3632, 0.02387, 0.01557), (0.2363, -0.02387, -0.2422), (0.2363, 0.02387, -0.2422), (0.401, -0.02387, -0.1832), (0.401, 0.02387, -0.1832), (-0.00138, -0.01241, 0.1522), (-0.00138, 0.01243, 0.1522), (0.01118, -0.01241, 0.1522), (0.01118, 0.01243, 0.1522), (-0.00138, 0.01243, 0.1608), (-0.00138, -0.01241, 0.1608), (0.01118, 0.01243, 0.1608), (0.01118, -0.01241, 0.1608), (-0.00138, 0.01243, 0.1718), (-0.00138, -0.01241, 0.1718), (0.01118, 0.01243, 0.1718), (0.01118, -0.01241, 0.1718), (0.002461, -0.01241, 0.1522), (0.002461, 0.01243, 0.1522), (0.002461, -0.01241, 0.1608), (0.002461, 0.01243, 0.1608), (0.002461, -0.01241, 0.1718), (0.002461, 0.01243, 0.1718), (0.02039, 0.01243, 0.1608), (0.02039, -0.01241, 0.1608), (0.02039, 0.01243, 0.1718), (0.02039, -0.01241, 0.1718), (0.1704, 0.01243, 0.1608), (0.1704, -0.01241, 0.1608), (0.1704, 0.01243, 0.1718), (0.1704, -0.01241, 0.1718), (0.1927, 0.01243, 0.1608), (0.1927, -0.01241, 0.1608), (0.1927, 0.01243, 0.1718), (0.1927, -0.01241, 0.1718), (0.3109, 0.01243, 0.1608), (0.3109, -0.01241, 0.1608), (0.3109, 0.01243, 0.1718), (0.3109, -0.01241, 0.1718), (0.3202, 0.01243, 0.1608), (0.3202, -0.01241, 0.1608), (0.3202, 0.01243, 0.1718), (0.3202, -0.01241, 0.1718), (0.3271, 0.01243, 0.1608), (0.3271, -0.01241, 0.1608), (0.3271, 0.01243, 0.1718), (0.3271, -0.01241, 0.1718), (0.3202, 0.01243, 0.1515), (0.3202, -0.01241, 0.1515), (0.3271, 0.01243, 0.1515), (0.3271, -0.01241, 0.1515), (0.3234, 0.01243, 0.1718), (0.3234, 0.01243, 0.1608), (0.3234, -0.01241, 0.1608), (0.3234, -0.01241, 0.1718), (0.3234, 0.01243, 0.1515), (0.3234, -0.01241, 0.1515), (0.3109, 0.00453, 0.176), (0.3109, -0.004518, 0.176), (0.3202, 0.00453, 0.176), (0.3202, -0.004518, 0.176), (0.3234, -0.004518, 0.176), (0.3234, 0.00453, 0.176), (0.01118, 0.01243, 0.176), (0.01118, -0.01241, 0.176), (0.002461, -0.01241, 0.176), (0.002461, 0.01243, 0.176), (0.02039, 0.01243, 0.176), (0.02039, -0.01241, 0.176), (0.1704, 0.01243, 0.1513), (0.1704, -0.01241, 0.1513), (0.1927, 0.01243, 0.1513), (0.1927, -0.01241, 0.1513), (0.3109, -0.004518, 0.1718), (0.3109, 0.00453, 0.1718), (0.3202, -0.004518, 0.1718), (0.3234, -0.004518, 0.1718), (0.3202, 0.00453, 0.1718), (0.3234, 0.00453, 0.1718), (0.02039, 0.006767, 0.176), (0.01118, 0.006753, 0.176), (0.002461, 0.006767, 0.176), (0.02039, -0.006874, 0.176), (0.01118, -0.006874, 0.176), (0.002461, -0.006874, 0.176), (0.002461, 0.006767, 0.1718), (-0.00138, 0.006993, 0.1718), (0.002461, -0.006874, 0.1718), (-0.00138, -0.007959, 0.1718), (0.02039, 0.006767, 0.1718), (0.02039, -0.006874, 0.1718)], [], [(3, 2, 10, 11), (2, 3, 7, 6), (7, 5, 17, 19), (4, 5, 1, 0), (2, 6, 4, 0), (7, 3, 1, 5), (8, 9, 11, 10), (0, 1, 9, 8), (1, 3, 11, 9), (10, 2, 13, 15), (13, 12, 14, 15), (8, 10, 15, 14), (0, 8, 14, 12), (2, 0, 12, 13), (19, 17, 21, 23), (6, 7, 19, 18), (17, 5, 24, 26), (4, 6, 18, 16), (22, 23, 21, 20), (18, 19, 23, 22), (17, 16, 20, 21), (16, 18, 22, 20), (25, 27, 31, 29), (4, 16, 27, 25), (5, 4, 25, 24), (16, 17, 26, 27), (30, 28, 32, 34), (27, 26, 30, 31), (26, 24, 28, 30), (24, 25, 29, 28), (34, 32, 36, 38), (28, 29, 33, 32), (29, 31, 35, 33), (31, 30, 34, 35), (36, 37, 39, 38), (32, 33, 37, 36), (33, 35, 39, 37), (35, 34, 38, 39), (44, 45, 47, 46), (41, 43, 47, 45), (40, 41, 45, 44), (42, 40, 44, 46), (43, 42, 46, 47), (52, 53, 55, 54), (49, 51, 55, 53), (48, 49, 53, 52), (50, 48, 52, 54), (51, 50, 54, 55), (64, 63, 57, 61), (62, 64, 61, 59), (58, 60, 64, 62), (60, 56, 63, 64), (70, 66, 78, 77), (65, 69, 76, 80), (66, 72, 79, 78), (69, 67, 75, 76), (62, 59, 68, 71), (59, 61, 70, 68), (63, 56, 65, 72), (60, 58, 67, 69), (57, 63, 72, 66), (56, 60, 69, 65), (61, 57, 66, 70), (58, 62, 71, 67), (80, 76, 84, 88), (78, 79, 87, 86), (76, 75, 83, 84), (79, 80, 88, 87), (67, 71, 74, 75), (71, 68, 81, 74), (68, 70, 77, 81), (72, 65, 80, 79), (84, 83, 91, 92), (87, 88, 96, 95), (89, 85, 93, 97), (73, 89, 97, 82), (77, 78, 86, 85), (75, 74, 73, 83), (74, 81, 89, 73), (81, 77, 85, 89), (82, 97, 104, 90), (91, 82, 90, 98), (93, 94, 101, 100), (96, 92, 99, 103), (86, 87, 95, 94), (88, 84, 92, 96), (85, 86, 94, 93), (83, 73, 82, 91), (105, 100, 101, 102), (90, 104, 100, 105), (98, 90, 105, 99), (99, 105, 102, 103), (97, 93, 100, 104), (95, 96, 103, 102), (92, 91, 98, 99), (94, 95, 102, 101), (113, 110, 114, 117), (109, 108, 110, 113), (106, 107, 112, 111), (107, 109, 113, 112), (108, 106, 111, 110), (116, 117, 121, 120), (111, 112, 116, 115), (112, 113, 117, 116), (110, 129, 133, 114), (114, 115, 119, 118), (117, 114, 118, 121), (115, 116, 120, 119), (129, 126, 130, 133), (125, 124, 126, 129), (122, 123, 128, 127), (123, 125, 129, 128), (124, 122, 127, 126), (132, 133, 137, 136), (127, 128, 132, 131), (110, 111, 128, 129), (126, 127, 131, 130), (137, 134, 138, 141), (130, 131, 135, 134), (133, 130, 134, 137), (131, 132, 136, 135), (114, 133, 132, 115), (115, 132, 128, 111), (135, 136, 140, 139), (136, 137, 141, 140), (134, 135, 139, 138), (143, 142, 145, 144), (147, 148, 149, 146), (145, 142, 146, 149), (143, 144, 148, 147), (144, 145, 149, 148), (142, 143, 147, 146), (150, 152, 153, 151), (154, 155, 157, 156), (152, 150, 154, 156), (153, 152, 156, 157), (151, 153, 157, 155), (150, 151, 155, 154), (161, 170, 171), (162, 175, 173), (160, 172, 170), (158, 162, 159), (159, 173, 171), (161, 165, 160), (239, 240, 238), (165, 174, 172), (163, 241, 239), (172, 167, 163), (239, 175, 166), (171, 164, 161), (170, 163, 158), (173, 168, 164), (171, 158, 159), (177, 183, 179), (165, 179, 169), (164, 177, 165), (168, 176, 164), (182, 184, 180), (242, 183, 182), (178, 180, 176), (176, 181, 177), (185, 191, 187), (184, 222, 180), (181, 187, 183), (183, 186, 182), (228, 211, 226), (187, 190, 186), (186, 188, 184), (184, 189, 185), (204, 196, 205), (190, 192, 188), (188, 193, 189), (189, 195, 191), (196, 199, 197), (196, 208, 205), (206, 199, 207), (207, 198, 204), (208, 203, 209), (192, 201, 193), (193, 209, 206), (197, 202, 196), (206, 203, 197), (200, 209, 201), (226, 210, 227), (193, 207, 195), (205, 200, 192), (194, 205, 192), (211, 212, 210), (213, 215, 212), (229, 213, 228), (230, 215, 231), (227, 212, 230), (231, 214, 229), (219, 233, 216), (233, 220, 216), (179, 217, 169), (169, 218, 174), (175, 216, 168), (168, 220, 178), (222, 225, 223), (180, 223, 181), (181, 225, 185), (185, 224, 184), (207, 231, 229), (190, 230, 194), (194, 231, 204), (207, 228, 195), (190, 226, 227), (195, 226, 191), (241, 174, 240), (237, 217, 236), (236, 221, 235), (218, 240, 174), (238, 219, 175), (232, 238, 242), (220, 242, 178), (161, 160, 170), (162, 166, 175), (160, 165, 172), (158, 163, 162), (159, 162, 173), (161, 164, 165), (239, 241, 240), (165, 169, 174), (166, 162, 239), (163, 167, 241), (239, 162, 163), (172, 174, 167), (239, 238, 175), (171, 173, 164), (170, 172, 163), (173, 175, 168), (171, 170, 158), (177, 181, 183), (165, 177, 179), (164, 176, 177), (168, 178, 176), (182, 186, 184), (182, 178, 242), (242, 243, 179, 183), (178, 182, 180), (176, 180, 181), (185, 189, 191), (184, 224, 222), (181, 185, 187), (183, 187, 186), (228, 213, 211), (187, 191, 190), (186, 190, 188), (184, 188, 189), (204, 198, 196), (190, 194, 192), (188, 192, 193), (189, 193, 195), (196, 198, 199), (196, 202, 208), (206, 197, 199), (207, 199, 198), (208, 202, 203), (192, 200, 201), (193, 201, 209), (197, 203, 202), (206, 209, 203), (200, 208, 209), (226, 211, 210), (193, 206, 207), (205, 208, 200), (194, 204, 205), (211, 213, 212), (213, 214, 215), (229, 214, 213), (230, 212, 215), (227, 210, 212), (231, 215, 214), (219, 234, 233), (233, 232, 220), (179, 221, 217), (169, 217, 218), (175, 219, 216), (168, 216, 220), (222, 224, 225), (180, 222, 223), (181, 223, 225), (185, 225, 224), (207, 204, 231), (190, 227, 230), (194, 230, 231), (207, 229, 228), (190, 191, 226), (195, 228, 226), (241, 167, 174), (237, 218, 217), (236, 217, 221), (218, 237, 240), (238, 234, 219), (232, 234, 238), (220, 232, 242), (179, 243, 235, 221), (236, 240, 237), (236, 235, 243), (243, 240, 236), (243, 238, 240), (243, 242, 238)])
_uv = me_cube_003.uv_layers.new(name='UVMap')
_uv.uv.foreach_set('vector', [0.3762, 0.8944, 0.3892, 0.8944, 0.3892, 0.888, 0.3762, 0.888, 0.3629, 0.8551, 0.3499, 0.8551, 0.3499, 0.8681, 0.3629, 0.8681, 0.3958, 0.8551, 0.3893, 0.8551, 0.3893, 0.8681, 0.3958, 0.8681, 0.3761, 0.8551, 0.363, 0.8551, 0.363, 0.8681, 0.3761, 0.8681, 0.363, 0.8879, 0.3761, 0.8879, 0.3761, 0.8814, 0.363, 0.8814, 0.3827, 0.8813, 0.3827, 0.8682, 0.3762, 0.8682, 0.3762, 0.8813, 0.4024, 0.8419, 0.3959, 0.8419, 0.3959, 0.8484, 0.4024, 0.8484, 0.363, 0.8747, 0.3761, 0.8747, 0.3761, 0.8682, 0.363, 0.8682, 0.3958, 0.8814, 0.3893, 0.8814, 0.3893, 0.8879, 0.3958, 0.8879, 0.3892, 0.8419, 0.3762, 0.8419, 0.3762, 0.855, 0.3892, 0.855, 0.3892, 0.8682, 0.3828, 0.8682, 0.3828, 0.8813, 0.3892, 0.8813, 0.3629, 0.8879, 0.3629, 0.8814, 0.3499, 0.8814, 0.3499, 0.8879, 0.3629, 0.8682, 0.3499, 0.8682, 0.3499, 0.8813, 0.3629, 0.8813, 0.3958, 0.8419, 0.3893, 0.8419, 0.3893, 0.855, 0.3958, 0.855, 0.3892, 0.8879, 0.3892, 0.8814, 0.3762, 0.8814, 0.3762, 0.8879, 0.3761, 0.8419, 0.363, 0.8419, 0.363, 0.855, 0.3761, 0.855, 0.3975, 0.8747, 0.3975, 0.8617, 0.3959, 0.8617, 0.3959, 0.8747, 0.3761, 0.8944, 0.3761, 0.888, 0.363, 0.888, 0.363, 0.8944, 0.3958, 0.8813, 0.3958, 0.8682, 0.3893, 0.8682, 0.3893, 0.8813, 0.3629, 0.8419, 0.3499, 0.8419, 0.3499, 0.855, 0.3629, 0.855, 0.3892, 0.8551, 0.3762, 0.8551, 0.3762, 0.8681, 0.3892, 0.8681, 0.3629, 0.8944, 0.3629, 0.888, 0.3499, 0.888, 0.3499, 0.8944, 0.3975, 0.8616, 0.3975, 0.8485, 0.3959, 0.8485, 0.3959, 0.8616, 0.363, 0.8813, 0.3761, 0.8813, 0.3761, 0.8748, 0.363, 0.8748, 0.3991, 0.8813, 0.3991, 0.8748, 0.3959, 0.8748, 0.3959, 0.8813, 0.3893, 0.8912, 0.3958, 0.8912, 0.3958, 0.888, 0.3893, 0.888, 0.1108, 0.6553, 0.1108, 0.6489, 0.1076, 0.6489, 0.1076, 0.6553, 0.3959, 0.8895, 0.3991, 0.8895, 0.3991, 0.888, 0.3959, 0.888, 0.3991, 0.8681, 0.3991, 0.8551, 0.3976, 0.8551, 0.3976, 0.8681, 0.3959, 0.8912, 0.3991, 0.8912, 0.3991, 0.8896, 0.3959, 0.8896, 0.856, 0.3884, 0.8544, 0.3884, 0.8544, 0.3899, 0.856, 0.3899, 0.1124, 0.616, 0.1092, 0.616, 0.1092, 0.6225, 0.1124, 0.6225, 0.101, 0.6619, 0.1075, 0.6619, 0.1075, 0.6587, 0.101, 0.6587, 0.1108, 0.6422, 0.1108, 0.639, 0.1092, 0.639, 0.1092, 0.6422, 0.8655, 0.3625, 0.8687, 0.3625, 0.8687, 0.361, 0.8655, 0.361, 0.8687, 0.3411, 0.8687, 0.338, 0.8671, 0.338, 0.8671, 0.3411, 0.856, 0.3867, 0.8544, 0.3867, 0.8544, 0.3883, 0.856, 0.3883, 0.8688, 0.3264, 0.872, 0.3264, 0.872, 0.3248, 0.8688, 0.3248, 0.1793, 0.8593, 0.1728, 0.8593, 0.1728, 0.8657, 0.1793, 0.8657, 0.1728, 0.8593, 0.1728, 0.8657, 0.1728, 0.8657, 0.1728, 0.8593, 0.1793, 0.8593, 0.1728, 0.8593, 0.1728, 0.8593, 0.1793, 0.8593, 0.1793, 0.8657, 0.1793, 0.8593, 0.1793, 0.8593, 0.1793, 0.8657, 0.1728, 0.8657, 0.1793, 0.8657, 0.1793, 0.8657, 0.1728, 0.8657, 0.1793, 0.8593, 0.1728, 0.8593, 0.1728, 0.8657, 0.1793, 0.8657, 0.1728, 0.8593, 0.1728, 0.8657, 0.1728, 0.8657, 0.1728, 0.8593, 0.1793, 0.8593, 0.1728, 0.8593, 0.1728, 0.8593, 0.1793, 0.8593, 0.1793, 0.8657, 0.1793, 0.8593, 0.1793, 0.8593, 0.1793, 0.8657, 0.1728, 0.8657, 0.1793, 0.8657, 0.1793, 0.8657, 0.1728, 0.8657, 0.415, 0.8769, 0.415, 0.8536, 0.4049, 0.8536, 0.4049, 0.8769, 0.3638, 0.8652, 0.3842, 0.8652, 0.3842, 0.8536, 0.3638, 0.8536, 0.3637, 0.8769, 0.3637, 0.8536, 0.3536, 0.8536, 0.3536, 0.8769, 0.3844, 0.8652, 0.4047, 0.8652, 0.4047, 0.8536, 0.3844, 0.8536, 0.4252, 0.8652, 0.4252, 0.8536, 0.4203, 0.8536, 0.4203, 0.8652, 0.3844, 0.8828, 0.3944, 0.8828, 0.3944, 0.8771, 0.3844, 0.8771, 0.3842, 0.8653, 0.3741, 0.8653, 0.3741, 0.8769, 0.3842, 0.8769, 0.4252, 0.8769, 0.4252, 0.8653, 0.4203, 0.8653, 0.4203, 0.8769, 0.3944, 0.8417, 0.3944, 0.8301, 0.3536, 0.8301, 0.3536, 0.8417, 0.4047, 0.8067, 0.3946, 0.8067, 0.3946, 0.8534, 0.4047, 0.8534, 0.3944, 0.83, 0.3944, 0.8184, 0.3536, 0.8184, 0.3536, 0.83, 0.4355, 0.8067, 0.4254, 0.8067, 0.4254, 0.8534, 0.4355, 0.8534, 0.3944, 0.8534, 0.3944, 0.8419, 0.3536, 0.8419, 0.3536, 0.8534, 0.4252, 0.8067, 0.4151, 0.8067, 0.4151, 0.8534, 0.4252, 0.8534, 0.3944, 0.8183, 0.3944, 0.8067, 0.3536, 0.8067, 0.3536, 0.8183, 0.415, 0.8067, 0.4049, 0.8067, 0.4049, 0.8534, 0.415, 0.8534, 0.4049, 0.8828, 0.415, 0.8828, 0.415, 0.8771, 0.4049, 0.8771, 0.4201, 0.8771, 0.4151, 0.8771, 0.4151, 0.8828, 0.4201, 0.8828, 0.4201, 0.8652, 0.4201, 0.8536, 0.4151, 0.8536, 0.4151, 0.8652, 0.3739, 0.8829, 0.369, 0.8829, 0.369, 0.8886, 0.3739, 0.8886, 0.3842, 0.8771, 0.3741, 0.8771, 0.3741, 0.8886, 0.3842, 0.8886, 0.3739, 0.8653, 0.3638, 0.8653, 0.3638, 0.8769, 0.3739, 0.8769, 0.3946, 0.8828, 0.4047, 0.8828, 0.4047, 0.8771, 0.3946, 0.8771, 0.3637, 0.8771, 0.3536, 0.8771, 0.3536, 0.8886, 0.3637, 0.8886, 0.4047, 0.871, 0.4047, 0.8653, 0.4023, 0.8653, 0.4023, 0.871, 0.4021, 0.871, 0.4021, 0.8653, 0.3997, 0.8653, 0.3997, 0.871, 0.3996, 0.8769, 0.3996, 0.8712, 0.3972, 0.8712, 0.3972, 0.8769, 0.397, 0.8769, 0.397, 0.8712, 0.3946, 0.8712, 0.3946, 0.8769, 0.4201, 0.8769, 0.4201, 0.8653, 0.4151, 0.8653, 0.4151, 0.8769, 0.3688, 0.8829, 0.3638, 0.8829, 0.3638, 0.8886, 0.3688, 0.8886, 0.3739, 0.8771, 0.369, 0.8771, 0.369, 0.8828, 0.3739, 0.8828, 0.3844, 0.8886, 0.3944, 0.8886, 0.3944, 0.8829, 0.3844, 0.8829, 0.3996, 0.8683, 0.3972, 0.8683, 0.3972, 0.871, 0.3996, 0.871, 0.397, 0.8683, 0.3946, 0.8683, 0.3946, 0.871, 0.397, 0.871, 0.4047, 0.8769, 0.4047, 0.8712, 0.4023, 0.8712, 0.4023, 0.8769, 0.4021, 0.8769, 0.4021, 0.8712, 0.3997, 0.8712, 0.3997, 0.8769, 0.3893, 0.871, 0.3893, 0.8653, 0.3869, 0.8653, 0.3869, 0.871, 0.3868, 0.871, 0.3868, 0.8653, 0.3844, 0.8653, 0.3844, 0.871, 0.3944, 0.871, 0.3944, 0.8653, 0.392, 0.8653, 0.392, 0.871, 0.3919, 0.871, 0.3919, 0.8653, 0.3895, 0.8653, 0.3895, 0.871, 0.8606, 0.3399, 0.8599, 0.3399, 0.8599, 0.3417, 0.8606, 0.3417, 0.8598, 0.3399, 0.8591, 0.3399, 0.8591, 0.3417, 0.8598, 0.3417, 0.8623, 0.3399, 0.8615, 0.3399, 0.8615, 0.3417, 0.8623, 0.3417, 0.8614, 0.3399, 0.8607, 0.3399, 0.8607, 0.3417, 0.8614, 0.3417, 0.3688, 0.8828, 0.3688, 0.8771, 0.3664, 0.8771, 0.3664, 0.8828, 0.3996, 0.8653, 0.3972, 0.8653, 0.3972, 0.8681, 0.3996, 0.8681, 0.3662, 0.8828, 0.3662, 0.8771, 0.3638, 0.8771, 0.3638, 0.8828, 0.397, 0.8653, 0.3946, 0.8653, 0.3946, 0.8681, 0.397, 0.8681, 0.1853, 0.8764, 0.1792, 0.8764, 0.1792, 0.8825, 0.1853, 0.8825, 0.1728, 0.9262, 0.1728, 0.9201, 0.1479, 0.9201, 0.1479, 0.9262, 0.1665, 0.8889, 0.1604, 0.8889, 0.1604, 0.9137, 0.1665, 0.9137, 0.1603, 0.8762, 0.1603, 0.8639, 0.1354, 0.8639, 0.1354, 0.8762, 0.1603, 0.8764, 0.1479, 0.8764, 0.1479, 0.9012, 0.1603, 0.9012, 0.1478, 0.9262, 0.1478, 0.9139, 0.1229, 0.9139, 0.1229, 0.9262, 0.1853, 0.8701, 0.1792, 0.8701, 0.1792, 0.8762, 0.1853, 0.8762, 0.179, 0.9012, 0.179, 0.8889, 0.1729, 0.8889, 0.1729, 0.9012, 0.1853, 0.8889, 0.1792, 0.8889, 0.1792, 0.895, 0.1853, 0.895, 0.1353, 0.8889, 0.1229, 0.8889, 0.1229, 0.9137, 0.1353, 0.9137, 0.1728, 0.92, 0.1728, 0.9139, 0.1479, 0.9139, 0.1479, 0.92, 0.1728, 0.8639, 0.1667, 0.8639, 0.1667, 0.8887, 0.1728, 0.8887, 0.1853, 0.8826, 0.1792, 0.8826, 0.1792, 0.8887, 0.1853, 0.8887, 0.1728, 0.8889, 0.1667, 0.8889, 0.1667, 0.9137, 0.1728, 0.9137, 0.1728, 0.9325, 0.1728, 0.9264, 0.1479, 0.9264, 0.1479, 0.9325, 0.1478, 0.8889, 0.1354, 0.8889, 0.1354, 0.9137, 0.1478, 0.9137, 0.1478, 0.8887, 0.1478, 0.8764, 0.1229, 0.8764, 0.1229, 0.8887, 0.1228, 0.9014, 0.1104, 0.9014, 0.1104, 0.9137, 0.1228, 0.9137, 0.1853, 0.8639, 0.1792, 0.8639, 0.1792, 0.87, 0.1853, 0.87, 0.179, 0.8887, 0.179, 0.8764, 0.1729, 0.8764, 0.1729, 0.8887, 0.1104, 0.9387, 0.1228, 0.9387, 0.1228, 0.9326, 0.1104, 0.9326, 0.1665, 0.8639, 0.1604, 0.8639, 0.1604, 0.8887, 0.1665, 0.8887, 0.1603, 0.9014, 0.1479, 0.9014, 0.1479, 0.9137, 0.1603, 0.9137, 0.1228, 0.92, 0.1228, 0.9139, 0.1104, 0.9139, 0.1104, 0.92, 0.179, 0.9139, 0.1729, 0.9139, 0.1729, 0.9262, 0.179, 0.9262, 0.1353, 0.9387, 0.1353, 0.9326, 0.1229, 0.9326, 0.1229, 0.9387, 0.179, 0.9264, 0.1729, 0.9264, 0.1729, 0.9325, 0.179, 0.9325, 0.1478, 0.9325, 0.1478, 0.9264, 0.1229, 0.9264, 0.1229, 0.9325, 0.1228, 0.8764, 0.1104, 0.8764, 0.1104, 0.9012, 0.1228, 0.9012, 0.1353, 0.8762, 0.1353, 0.8639, 0.1104, 0.8639, 0.1104, 0.8762, 0.8365, 0.3209, 0.9057, 0.3209, 0.9057, 0.3901, 0.8365, 0.3901, 0.8365, 0.3209, 0.9057, 0.3209, 0.9057, 0.3901, 0.8365, 0.3901, 0.8365, 0.3209, 0.9057, 0.3209, 0.9057, 0.3901, 0.8365, 0.3901, 0.8365, 0.3209, 0.9057, 0.3209, 0.9057, 0.3901, 0.8365, 0.3901, 0.8365, 0.3209, 0.9057, 0.3209, 0.9057, 0.3901, 0.8365, 0.3901, 0.8365, 0.3209, 0.9057, 0.3209, 0.9057, 0.3901, 0.8365, 0.3901, 0.8811, 0.103, 0.8726, 0.103, 0.8726, 0.1114, 0.8811, 0.1114, 0.8591, 0.1354, 0.8493, 0.1354, 0.8493, 0.1452, 0.8591, 0.1452, 0.7842, 0.2381, 0.7668, 0.02571, 0.9793, 0.02571, 0.956, 0.2371, 0.8626, 0.1648, 0.8518, 0.1648, 0.8518, 0.1756, 0.8626, 0.1756, 0.9796, 0.02632, 0.9622, 0.2395, 0.7898, 0.2384, 0.7664, 0.02632, 0.8808, 0.1634, 0.8682, 0.1634, 0.8682, 0.1761, 0.8808, 0.1761, 0.8315, 0.4033, 0.8141, 0.4053, 0.8315, 0.4053, 0.8426, 0.3988, 0.8435, 0.3945, 0.8435, 0.3988, 0.8426, 0.3944, 0.8446, 0.3923, 0.8446, 0.3944, 0.8446, 0.3726, 0.8404, 0.39, 0.8446, 0.39, 0.8481, 0.3922, 0.849, 0.3901, 0.849, 0.3922, 0.8578, 0.3901, 0.8558, 0.4075, 0.8578, 0.4075, 0.849, 0.4088, 0.8404, 0.4097, 0.849, 0.4097, 0.8141, 0.3988, 0.8161, 0.3945, 0.8161, 0.3988, 0.8514, 0.3988, 0.8556, 0.3988, 0.8556, 0.3901, 0.8075, 0.4075, 0.8095, 0.4033, 0.8095, 0.4075, 0.8446, 0.3945, 0.8437, 0.3988, 0.8446, 0.3988, 0.8184, 0.3988, 0.8205, 0.3945, 0.8205, 0.3988, 0.8415, 0.3944, 0.8424, 0.3923, 0.8424, 0.3944, 0.8206, 0.3988, 0.8227, 0.3945, 0.8227, 0.3988, 0.8402, 0.4088, 0.8228, 0.4097, 0.8402, 0.4097, 0.8402, 0.3945, 0.8228, 0.3988, 0.8402, 0.3988, 0.8205, 0.3901, 0.8184, 0.3944, 0.8205, 0.3944, 0.8141, 0.4075, 0.8315, 0.4055, 0.8315, 0.4075, 0.8183, 0.3945, 0.8162, 0.3988, 0.8183, 0.3988, 0.8404, 0.4053, 0.8446, 0.4011, 0.8446, 0.4053, 0.849, 0.355, 0.8404, 0.3724, 0.849, 0.3724, 0.8492, 0.3724, 0.8534, 0.355, 0.8534, 0.3724, 0.8228, 0.3724, 0.8402, 0.355, 0.8402, 0.3724, 0.8536, 0.3724, 0.8578, 0.355, 0.8578, 0.3724, 0.8095, 0.3945, 0.8075, 0.3988, 0.8095, 0.3988, 0.8097, 0.4075, 0.8139, 0.4033, 0.8139, 0.4075, 0.849, 0.3726, 0.8448, 0.39, 0.849, 0.39, 0.849, 0.3923, 0.8481, 0.3944, 0.849, 0.3944, 0.8228, 0.39, 0.8402, 0.3726, 0.8402, 0.39, 0.8492, 0.39, 0.8534, 0.3726, 0.8534, 0.39, 0.8053, 0.39, 0.8227, 0.3726, 0.8227, 0.39, 0.8424, 0.3945, 0.8415, 0.3988, 0.8424, 0.3988, 0.8183, 0.3901, 0.8162, 0.3944, 0.8183, 0.3944, 0.8053, 0.4097, 0.8227, 0.4077, 0.8227, 0.4097, 0.8161, 0.3901, 0.8141, 0.3944, 0.8161, 0.3944, 0.8578, 0.3726, 0.8536, 0.39, 0.8578, 0.39, 0.8415, 0.3922, 0.8424, 0.3901, 0.8424, 0.3922, 0.8413, 0.3945, 0.8404, 0.3988, 0.8413, 0.3988, 0.8589, 0.3726, 0.858, 0.39, 0.8589, 0.39, 0.8228, 0.4086, 0.8402, 0.4077, 0.8402, 0.4086, 0.8512, 0.3901, 0.8492, 0.4075, 0.8512, 0.4075, 0.847, 0.3944, 0.8479, 0.3923, 0.8479, 0.3944, 0.8316, 0.401, 0.849, 0.3989, 0.849, 0.401, 0.8437, 0.3922, 0.8446, 0.3901, 0.8446, 0.3922, 0.8404, 0.4086, 0.8578, 0.4077, 0.8578, 0.4086, 0.1716, 0.4312, 0.1705, 0.4365, 0.1716, 0.4365, 0.8457, 0.3945, 0.8448, 0.3988, 0.8457, 0.3988, 0.8404, 0.3922, 0.8413, 0.3901, 0.8413, 0.3922, 0.849, 0.3945, 0.8481, 0.3988, 0.849, 0.3988, 0.8117, 0.3945, 0.8097, 0.3988, 0.8117, 0.3988, 0.8468, 0.3945, 0.8459, 0.3988, 0.8468, 0.3988, 0.8448, 0.4021, 0.8457, 0.4011, 0.8457, 0.4021, 0.8459, 0.4021, 0.8468, 0.4011, 0.8468, 0.4021, 0.8435, 0.3901, 0.8426, 0.3922, 0.8435, 0.3922, 0.8479, 0.3945, 0.847, 0.3988, 0.8479, 0.3988, 0.8119, 0.3988, 0.8139, 0.3945, 0.8139, 0.3988, 0.8073, 0.3945, 0.8053, 0.3988, 0.8073, 0.3988, 0.8468, 0.3901, 0.8459, 0.3922, 0.8468, 0.3922, 0.8457, 0.3901, 0.8448, 0.3922, 0.8457, 0.3922, 0.8468, 0.3923, 0.8459, 0.3944, 0.8468, 0.3944, 0.8479, 0.3901, 0.847, 0.3922, 0.8479, 0.3922, 0.8228, 0.3944, 0.8402, 0.3901, 0.8402, 0.3944, 0.86, 0.355, 0.858, 0.3724, 0.86, 0.3724, 0.8227, 0.3901, 0.8206, 0.3944, 0.8227, 0.3944, 0.8316, 0.4075, 0.849, 0.4055, 0.849, 0.4075, 0.8073, 0.4033, 0.8053, 0.4075, 0.8073, 0.4075, 0.8119, 0.3944, 0.8139, 0.3901, 0.8139, 0.3944, 0.8053, 0.4032, 0.8062, 0.3989, 0.8062, 0.4032, 0.8086, 0.4032, 0.8095, 0.3989, 0.8095, 0.4032, 0.8316, 0.4053, 0.8402, 0.4011, 0.8316, 0.4011, 0.8097, 0.3944, 0.8117, 0.3901, 0.8117, 0.3944, 0.8413, 0.3944, 0.8413, 0.3923, 0.8404, 0.3944, 0.8053, 0.3944, 0.8073, 0.3901, 0.8073, 0.3944, 0.8075, 0.3944, 0.8095, 0.3901, 0.8095, 0.3944, 0.1803, 0.1304, 0.181, 0.1273, 0.181, 0.1304, 0.1834, 0.1273, 0.1827, 0.1304, 0.1834, 0.1304, 0.813, 0.4032, 0.8139, 0.3989, 0.8139, 0.4032, 0.8119, 0.4032, 0.8128, 0.3989, 0.8128, 0.4032, 0.8513, 0.3987, 0.8513, 0.3901, 0.8556, 0.3901, 0.8052, 0.4075, 0.8052, 0.4033, 0.8072, 0.4033, 0.8074, 0.4075, 0.8074, 0.4033, 0.8094, 0.4033, 0.814, 0.4053, 0.814, 0.4033, 0.8314, 0.4033, 0.8404, 0.3943, 0.8404, 0.3923, 0.8413, 0.3923, 0.8578, 0.3901, 0.8557, 0.3901, 0.8557, 0.4075, 0.849, 0.4088, 0.8404, 0.4097, 0.8404, 0.4088, 0.8184, 0.3987, 0.8184, 0.3945, 0.8204, 0.3945, 0.8206, 0.3945, 0.8206, 0.3987, 0.8226, 0.3945, 0.8534, 0.3989, 0.8534, 0.4032, 0.8514, 0.4032, 0.8404, 0.3725, 0.8446, 0.3725, 0.8404, 0.3899, 0.8426, 0.3987, 0.8426, 0.3945, 0.8435, 0.3945, 0.8446, 0.3945, 0.8437, 0.3945, 0.8437, 0.3987, 0.8426, 0.3943, 0.8426, 0.3923, 0.8446, 0.3923, 0.8415, 0.3943, 0.8415, 0.3923, 0.8424, 0.3923, 0.814, 0.3987, 0.814, 0.3945, 0.816, 0.3945, 0.8402, 0.4088, 0.8228, 0.4088, 0.8228, 0.4097, 0.8404, 0.3723, 0.8404, 0.3549, 0.849, 0.3549, 0.8182, 0.3945, 0.8162, 0.3945, 0.8162, 0.3987, 0.814, 0.4075, 0.814, 0.4055, 0.8314, 0.4055, 0.8204, 0.3901, 0.8184, 0.3901, 0.8184, 0.3943, 0.8096, 0.4075, 0.8096, 0.4033, 0.8138, 0.4033, 0.8491, 0.3723, 0.8491, 0.3549, 0.8534, 0.3549, 0.8227, 0.3549, 0.8052, 0.3549, 0.8052, 0.3724, 0.8227, 0.3724, 0.8402, 0.3945, 0.8228, 0.3945, 0.8228, 0.3987, 0.8228, 0.3723, 0.8228, 0.3549, 0.8402, 0.3549, 0.8491, 0.3899, 0.8491, 0.3725, 0.8534, 0.3725, 0.8226, 0.3901, 0.8206, 0.3901, 0.8206, 0.3943, 0.8404, 0.4053, 0.8404, 0.4011, 0.8446, 0.4011, 0.8228, 0.3943, 0.8228, 0.3901, 0.8402, 0.3901, 0.8435, 0.3901, 0.8426, 0.3901, 0.8426, 0.3921, 0.8052, 0.3899, 0.8052, 0.3725, 0.8226, 0.3725, 0.8535, 0.3723, 0.8535, 0.3549, 0.8578, 0.3549, 0.8228, 0.3899, 0.8228, 0.3725, 0.8402, 0.3725, 0.8413, 0.3945, 0.8404, 0.3945, 0.8404, 0.3987, 0.816, 0.3901, 0.814, 0.3901, 0.814, 0.3943, 0.8052, 0.4097, 0.8052, 0.4077, 0.8226, 0.4077, 0.8182, 0.3901, 0.8162, 0.3901, 0.8162, 0.3943, 0.8578, 0.3725, 0.8535, 0.3725, 0.8535, 0.3899, 0.8437, 0.3921, 0.8437, 0.3901, 0.8446, 0.3901, 0.8424, 0.3945, 0.8415, 0.3945, 0.8415, 0.3987, 0.8228, 0.4086, 0.8228, 0.4077, 0.8402, 0.4077, 0.8589, 0.3725, 0.8579, 0.3725, 0.8579, 0.3899, 0.8316, 0.4009, 0.8316, 0.3989, 0.849, 0.3989, 0.8404, 0.3921, 0.8404, 0.3901, 0.8413, 0.3901, 0.8512, 0.3901, 0.8491, 0.3901, 0.8491, 0.4075, 0.8415, 0.3921, 0.8415, 0.3901, 0.8424, 0.3901, 0.8404, 0.4086, 0.8404, 0.4077, 0.8578, 0.4077, 0.221, 0.4256, 0.2198, 0.4256, 0.2198, 0.4309, 0.849, 0.3945, 0.848, 0.3945, 0.848, 0.3987, 0.8469, 0.3943, 0.8469, 0.3923, 0.8479, 0.3923, 0.8457, 0.3945, 0.8448, 0.3945, 0.8448, 0.3987, 0.8116, 0.3945, 0.8096, 0.3945, 0.8096, 0.3987, 0.8468, 0.3945, 0.8459, 0.3945, 0.8459, 0.3987, 0.8459, 0.402, 0.8459, 0.4011, 0.8468, 0.4011, 0.8448, 0.402, 0.8448, 0.4011, 0.8457, 0.4011, 0.849, 0.3923, 0.848, 0.3923, 0.848, 0.3943, 0.8083, 0.3989, 0.8074, 0.3989, 0.8074, 0.4031, 0.8118, 0.3987, 0.8118, 0.3945, 0.8138, 0.3945, 0.8072, 0.3945, 0.8052, 0.3945, 0.8052, 0.3987, 0.8448, 0.3944, 0.8457, 0.3944, 0.8457, 0.3923, 0.8457, 0.3923, 0.8448, 0.3923, 0.8448, 0.3943, 0.8468, 0.3923, 0.8459, 0.3923, 0.8459, 0.3943, 0.8479, 0.3901, 0.8469, 0.3901, 0.8469, 0.3921, 0.849, 0.3725, 0.8448, 0.3725, 0.8448, 0.3899, 0.8316, 0.4075, 0.8316, 0.4055, 0.849, 0.4055, 0.8094, 0.3945, 0.8074, 0.3945, 0.8074, 0.3987, 0.86, 0.3549, 0.8579, 0.3549, 0.8579, 0.3723, 0.8228, 0.4032, 0.8315, 0.3989, 0.8315, 0.4032, 0.8096, 0.3943, 0.8096, 0.3901, 0.8116, 0.3901, 0.8085, 0.4031, 0.8085, 0.3989, 0.8094, 0.3989, 0.8052, 0.4031, 0.8052, 0.3989, 0.8061, 0.3989, 0.8314, 0.3989, 0.8228, 0.4031, 0.8228, 0.3989, 0.8118, 0.3943, 0.8118, 0.3901, 0.8138, 0.3901, 0.848, 0.3921, 0.848, 0.3901, 0.849, 0.3901, 0.8052, 0.3943, 0.8052, 0.3901, 0.8072, 0.3901, 0.8074, 0.3943, 0.8074, 0.3901, 0.8094, 0.3901, 0.1802, 0.1304, 0.1802, 0.1273, 0.1809, 0.1273, 0.1849, 0.1273, 0.1842, 0.1273, 0.1842, 0.1304, 0.8129, 0.4031, 0.8129, 0.3989, 0.8138, 0.3989, 0.8096, 0.4031, 0.8096, 0.3989, 0.8105, 0.3989, 0.8117, 0.4032, 0.8117, 0.3989, 0.8107, 0.3989, 0.8107, 0.4032, 0.8448, 0.3921, 0.8457, 0.3901, 0.8448, 0.3901, 0.8459, 0.3921, 0.8459, 0.3901, 0.8468, 0.3901, 0.8513, 0.4031, 0.8534, 0.3989, 0.8513, 0.3989, 0.8227, 0.3989, 0.8141, 0.4032, 0.8227, 0.4032, 0.8226, 0.3989, 0.814, 0.3989, 0.814, 0.4031])
me_cube_003.use_remesh_preserve_volume = False
me_cube_003.use_remesh_preserve_attributes = False
me_cube_003.use_mirror_vertex_groups = False
me_cube_003.update()
arm_armature_001 = bpy.data.armatures.new('Armature.001')  # bones are not reproduced

# ---- objects
ob_arms_bones = bpy.data.objects.new('Arms_Bones', arm_armature_001)
ob_arms_render = bpy.data.objects.new('Arms_render', me_cube_008)
ob_pistol = bpy.data.objects.new('pistol', me_cube)
ob_rifle = bpy.data.objects.new('rifle', me_cube_003)

# ---- transforms, parenting, visibility, modifiers, constraints
ob_arms_bones.location = (-4.912, 2.415, 1.604)
ob_arms_bones.rotation_euler = (1.571, -0.0, 1.571)
ob_arms_bones.scale = (1.56, 1.56, 1.56)
ob_arms_bones.lineart.crease_threshold = 0.0
ob_arms_render.parent = ob_arms_bones
ob_arms_render.matrix_parent_inverse = Matrix(((1.0, 0.0, 0.0, 0.0), (0.0, -4.284e-08, 1.0, -0.07), (0.0, -1.0, -4.371e-08, 4.04), (0.0, 0.0, 0.0, 1.0)))
ob_arms_render.location = (0.0, 0.0, 0.0)
ob_arms_render.lineart.crease_threshold = 0.0
_vg = ob_arms_render.vertex_groups.new(name='Bone')
_vg = ob_arms_render.vertex_groups.new(name='Bone.001')
for _i, _w in zip([16, 17, 18, 46], [0.07279, 0.6857, 0.1025, 0.007784]): _vg.add([_i], _w, 'REPLACE')
_vg = ob_arms_render.vertex_groups.new(name='Bone.003')
for _i, _w in zip([8, 9, 10, 11, 12, 13, 14, 15, 16, 17, 18, 19, 28, 29, 40, 41, 42, 43, 44, 45, 46, 47], [0.5501, 0.5384, 0.5472, 0.5488, 0.7404, 0.6979, 0.7124, 0.737, 0.9205, 0.3033, 0.8863, 0.9689, 0.009132, 0.005745, 0.3163, 0.3062, 0.2683, 0.2577, 0.8155, 0.852, 0.798, 0.856]): _vg.add([_i], _w, 'REPLACE')
_vg = ob_arms_render.vertex_groups.new(name='Bone.005')
for _i, _w in zip([8, 9, 10, 11, 12, 13, 14, 15, 20, 21, 22, 23, 24, 25, 26, 27, 28, 29, 30, 31, 40, 41, 42, 43, 44, 45, 46, 47], [0.4372, 0.4312, 0.4316, 0.4389, 0.2506, 0.2688, 0.2714, 0.2553, 0.3978, 0.3838, 0.3966, 0.3795, 0.1328, 0.1248, 0.1702, 0.1655, 0.685, 0.6917, 0.739, 0.7503, 0.6549, 0.6613, 0.7134, 0.7248, 0.171, 0.1428, 0.1671, 0.1365]): _vg.add([_i], _w, 'REPLACE')
_vg = ob_arms_render.vertex_groups.new(name='Bone.007')
for _i, _w in zip([0, 1, 2, 3, 4, 5, 6, 7, 20, 21, 22, 23, 24, 25, 26, 27, 28, 29, 30, 31, 32, 33, 34, 35, 36, 37, 38, 39, 40], [0.05908, 0.03379, 0.2943, 0.2461, 0.06026, 0.03708, 0.2994, 0.2557, 0.5779, 0.6018, 0.5805, 0.6078, 0.8549, 0.8643, 0.8085, 0.8144, 0.2817, 0.2766, 0.2396, 0.2303, 0.8687, 0.8776, 0.8248, 0.8305, 0.6486, 0.6549, 0.6227, 0.6257, 0.001525]): _vg.add([_i], _w, 'REPLACE')
_vg = ob_arms_render.vertex_groups.new(name='Bone.009')
for _i, _w in zip([0, 1, 2, 3, 4, 5, 6, 7, 32, 33, 34, 35, 36, 37, 38, 39], [0.9402, 0.9578, 0.702, 0.7522, 0.939, 0.9561, 0.6966, 0.7423, 0.1216, 0.1138, 0.1592, 0.1544, 0.3467, 0.341, 0.3688, 0.3663]): _vg.add([_i], _w, 'REPLACE')
_vg = ob_arms_render.vertex_groups.new(name='Bone.002')
for _i, _w in zip([64, 65, 66, 94], [0.07274, 0.6853, 0.1025, 0.007749]): _vg.add([_i], _w, 'REPLACE')
_vg = ob_arms_render.vertex_groups.new(name='Bone.004')
for _i, _w in zip([56, 57, 58, 59, 60, 61, 62, 63, 64, 65, 66, 67, 76, 77, 88, 89, 90, 91, 92, 93, 94, 95], [0.5501, 0.5384, 0.5472, 0.5488, 0.7404, 0.6979, 0.7124, 0.737, 0.9206, 0.3037, 0.8864, 0.969, 0.009132, 0.005745, 0.3163, 0.3062, 0.2683, 0.2577, 0.8155, 0.852, 0.798, 0.856]): _vg.add([_i], _w, 'REPLACE')
_vg = ob_arms_render.vertex_groups.new(name='Bone.006')
for _i, _w in zip([56, 57, 58, 59, 60, 61, 62, 63, 68, 69, 70, 71, 72, 73, 74, 75, 76, 77, 78, 79, 88, 89, 90, 91, 92, 93, 94, 95], [0.4372, 0.4312, 0.4316, 0.4389, 0.2506, 0.2688, 0.2714, 0.2553, 0.3978, 0.3838, 0.3966, 0.3795, 0.1328, 0.1248, 0.1702, 0.1655, 0.685, 0.6917, 0.739, 0.7503, 0.6549, 0.6613, 0.7134, 0.7248, 0.171, 0.1428, 0.1671, 0.1365]): _vg.add([_i], _w, 'REPLACE')
_vg = ob_arms_render.vertex_groups.new(name='Bone.008')
for _i, _w in zip([48, 49, 50, 51, 52, 53, 54, 55, 68, 69, 70, 71, 72, 73, 74, 75, 76, 77, 78, 79, 80, 81, 82, 83, 84, 85, 86, 87, 88], [0.05908, 0.03379, 0.2943, 0.2461, 0.06026, 0.03708, 0.2994, 0.2557, 0.5779, 0.6018, 0.5805, 0.6078, 0.8549, 0.8643, 0.8085, 0.8144, 0.2817, 0.2766, 0.2396, 0.2303, 0.8687, 0.8776, 0.8248, 0.8305, 0.6486, 0.6549, 0.6227, 0.6257, 0.001525]): _vg.add([_i], _w, 'REPLACE')
_vg = ob_arms_render.vertex_groups.new(name='Bone.010')
for _i, _w in zip([48, 49, 50, 51, 52, 53, 54, 55, 80, 81, 82, 83, 84, 85, 86, 87], [0.9402, 0.9578, 0.702, 0.7522, 0.939, 0.9561, 0.6966, 0.7423, 0.1216, 0.1138, 0.1592, 0.1544, 0.3467, 0.341, 0.3688, 0.3663]): _vg.add([_i], _w, 'REPLACE')
_m = ob_arms_render.modifiers.new('Armature', 'ARMATURE')
_m.object = ob_arms_bones
ob_pistol.location = (0.0, 0.0, 0.0)
ob_pistol.scale = (0.1942, 0.1942, 0.1942)
ob_pistol.lineart.crease_threshold = 0.0
_vg = ob_pistol.vertex_groups.new(name='weapon')
ob_rifle.location = (0.0, 0.0, 0.0)
ob_rifle.scale = (1.59, 1.59, 1.59)
ob_rifle.lineart.crease_threshold = 0.0

# ---- collection membership
col_collection_1.objects.link(ob_arms_bones)
col_collection_1.objects.link(ob_arms_render)
col_collection_2.objects.link(ob_pistol)
col_collection_3.objects.link(ob_rifle)

# ---- scene / render settings (as saved in the file)
scene.frame_start = 1; scene.frame_end = 250; scene.frame_set(0)
scene.render.engine = 'BLENDER_EEVEE_NEXT'
scene.render.resolution_percentage = 50
scene.render.dither_intensity = 0.0
scene.cycles.use_denoising = False
scene.cycles.samples = 128
scene.cycles.sampling_pattern = 'TABULATED_SOBOL'
scene.cycles.light_sampling_threshold = 0.0
scene.cycles.use_adaptive_sampling = False
scene.cycles.use_light_tree = False
scene.cycles.blur_glossy = 0.0
scene.cycles.sample_clamp_indirect = 0.0
scene.view_settings.view_transform = 'Standard'
bpy.context.view_layer.update()

# ---- added for rendering (the .blend has no active camera and no usable light): camera, sun
cam_auto = bpy.data.cameras.new('AutoCamera')
cam_auto.lens = 50.0
cam_auto.sensor_width = 36.0
cam_auto.clip_end = 1000.0
ob_auto_camera = bpy.data.objects.new('AutoCamera', cam_auto)
scene.collection.objects.link(ob_auto_camera)
ob_auto_camera.location = (9.27592, -7.66777, 5.41131)
ob_auto_camera.rotation_euler = (1.09748, -7.21219e-08, 0.694738)
scene.camera = ob_auto_camera
light_auto_sun = bpy.data.lights.new('AutoSun', 'SUN')
light_auto_sun.energy = 3.0
light_auto_sun.angle = 0.0523599
ob_auto_sun = bpy.data.objects.new('AutoSun', light_auto_sun)
scene.collection.objects.link(ob_auto_sun)
ob_auto_sun.rotation_euler = (0.872665, 0.174533, 0.523599)
bpy.context.view_layer.update()
